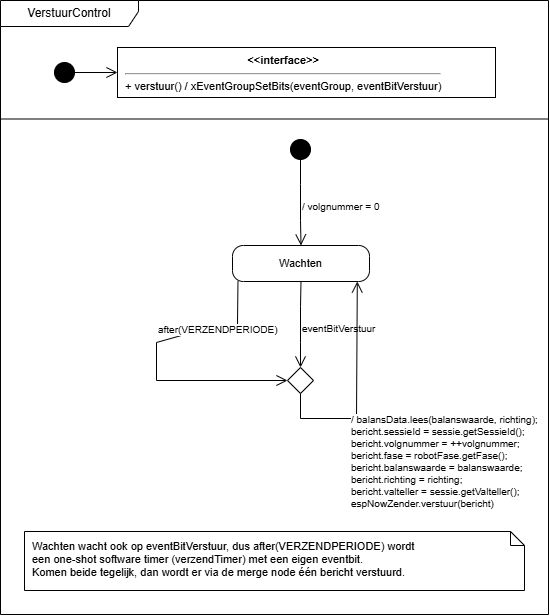

The diagram above was exported from draw.io. Its source (the exported page's mxGraphModel, read from the mxfile embedded in the PNG):
<mxGraphModel dx="879" dy="656" grid="1" gridSize="10" guides="1" tooltips="1" connect="1" arrows="1" fold="1" page="0" pageScale="1" pageWidth="1200" pageHeight="1600" math="0" shadow="0">
  <root>
    <mxCell id="0" />
    <mxCell id="1" parent="0" />
    <mxCell id="esp1fr" parent="1" style="shape=umlFrame;whiteSpace=wrap;html=1;width=138;height=26;" value="VerstuurControl" vertex="1">
      <mxGeometry height="614" width="548" x="4" y="4" as="geometry" />
    </mxCell>
    <mxCell id="esp1sep" parent="1" style="line;strokeWidth=1;html=1;" value="" vertex="1">
      <mxGeometry height="1" width="548" x="4" y="122" as="geometry" />
    </mxCell>
    <mxCell id="esp1a0" parent="1" style="ellipse;fillColor=#000000;strokeColor=#000000;" value="" vertex="1">
      <mxGeometry height="20" width="20" x="58" y="66" as="geometry" />
    </mxCell>
    <mxCell id="esp1a1" parent="1" style="rounded=0;whiteSpace=wrap;html=1;align=left;verticalAlign=top;spacingLeft=6;fontSize=11;" value="&lt;div style='text-align:center'&gt;&lt;b&gt;&amp;lt;&amp;lt;interface&amp;gt;&amp;gt;&lt;/b&gt;&lt;/div&gt;&lt;hr&gt;+ verstuur() / xEventGroupSetBits(eventGroup, eventBitVerstuur)" vertex="1">
      <mxGeometry height="50" width="378" x="121" y="51" as="geometry" />
    </mxCell>
    <mxCell id="esp1e2" edge="1" parent="1" source="esp1a0" style="endArrow=open;endSize=9;html=1;rounded=0;" target="esp1a1">
      <mxGeometry relative="1" as="geometry" />
    </mxCell>
    <mxCell id="esp1b3" parent="1" style="ellipse;fillColor=#000000;strokeColor=#000000;" value="" vertex="1">
      <mxGeometry height="20" width="20" x="294" y="143" as="geometry" />
    </mxCell>
    <mxCell id="esp1b4" parent="1" style="rounded=1;whiteSpace=wrap;html=1;fontSize=11;arcSize=30;" value="Wachten" vertex="1">
      <mxGeometry height="36" width="137" x="236" y="249" as="geometry" />
    </mxCell>
    <mxCell id="esp1b5" parent="1" style="rhombus;whiteSpace=wrap;html=1;" value="" vertex="1">
      <mxGeometry height="26" width="26" x="291" y="371" as="geometry" />
    </mxCell>
    <mxCell id="esp1e6" edge="1" parent="1" source="esp1b3" style="endArrow=open;endSize=9;html=1;rounded=0;fontSize=10;align=left;labelBackgroundColor=#ffffff;exitX=0.500;exitY=1.000;exitDx=0;exitDy=0;entryX=0.500;entryY=0.000;entryDx=0;entryDy=0;" target="esp1b4" value="/ volgnummer = 0">
      <mxGeometry relative="1" as="geometry">
        <mxPoint y="4" as="offset" />
        <Array as="points">
          <mxPoint x="304" y="188" />
          <mxPoint x="304" y="224" />
        </Array>
      </mxGeometry>
    </mxCell>
    <mxCell id="esp1e7" edge="1" parent="1" source="esp1b4" style="endArrow=open;endSize=9;html=1;rounded=0;fontSize=10;align=left;labelBackgroundColor=#ffffff;exitX=0.040;exitY=1.000;exitDx=0;exitDy=0;entryX=0.000;entryY=0.500;entryDx=0;entryDy=0;" target="esp1b5" value="after(VERZENDPERIODE)">
      <mxGeometry relative="1" as="geometry">
        <mxPoint y="-35" as="offset" />
        <Array as="points">
          <mxPoint x="241" y="328" />
          <mxPoint x="224" y="328" />
          <mxPoint x="160" y="346" />
          <mxPoint x="160" y="384" />
        </Array>
      </mxGeometry>
    </mxCell>
    <mxCell id="esp1e8" edge="1" parent="1" source="esp1b4" style="endArrow=open;endSize=9;html=1;rounded=0;fontSize=10;align=left;labelBackgroundColor=#ffffff;exitX=0.500;exitY=1.000;exitDx=0;exitDy=0;entryX=0.500;entryY=0.000;entryDx=0;entryDy=0;" target="esp1b5" value="eventBitVerstuur">
      <mxGeometry relative="1" as="geometry">
        <mxPoint y="4" as="offset" />
        <Array as="points">
          <mxPoint x="304" y="310" />
          <mxPoint x="304" y="346" />
        </Array>
      </mxGeometry>
    </mxCell>
    <mxCell id="esp1e9" edge="1" parent="1" source="esp1b5" style="endArrow=open;endSize=9;html=1;rounded=0;fontSize=10;align=left;labelBackgroundColor=#ffffff;exitX=0.500;exitY=1.000;exitDx=0;exitDy=0;entryX=0.911;entryY=1.000;entryDx=0;entryDy=0;" target="esp1b4" value="/ balansData.lees(balanswaarde, richting);&#10;bericht.sessieId = sessie.getSessieId();&#10;bericht.volgnummer = ++volgnummer;&#10;bericht.fase = robotFase.getFase();&#10;bericht.balanswaarde = balanswaarde;&#10;bericht.richting = richting;&#10;bericht.valteller = sessie.getValteller();&#10;espNowZender.verstuur(bericht)">
      <mxGeometry relative="1" as="geometry">
        <mxPoint x="-7" y="71" as="offset" />
        <Array as="points">
          <mxPoint x="304" y="422" />
          <mxPoint x="360" y="422" />
        </Array>
      </mxGeometry>
    </mxCell>
    <mxCell id="esp1note" parent="1" style="shape=note;whiteSpace=wrap;html=1;size=14;align=left;verticalAlign=top;spacingLeft=6;spacingTop=2;fontSize=11;" value="Wachten wacht ook op eventBitVerstuur, dus after(VERZENDPERIODE) wordt&lt;br&gt;een one-shot software timer (verzendTimer) met een eigen eventbit.&lt;br&gt;Komen beide tegelijk, dan wordt er via de merge node één bericht verstuurd." vertex="1">
      <mxGeometry height="59" width="500" x="28" y="535" as="geometry" />
    </mxCell>
  </root>
</mxGraphModel>